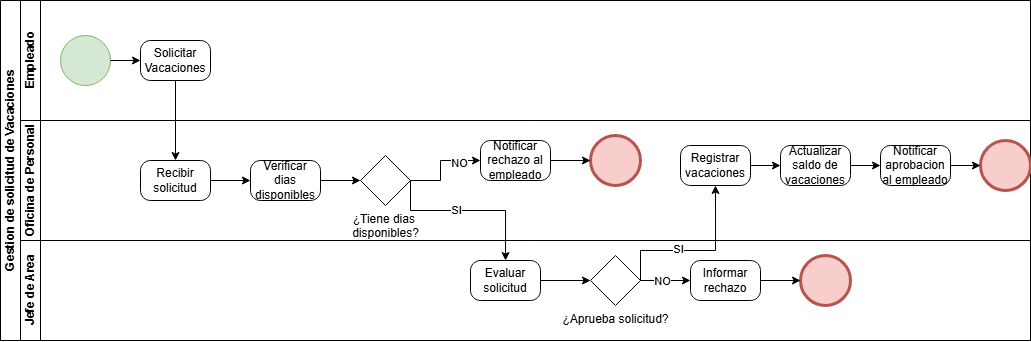

The diagram above was exported from draw.io. Its source (the exported page's mxGraphModel, read from the mxfile embedded in the PNG):
<mxGraphModel dx="1012" dy="516" grid="1" gridSize="10" guides="1" tooltips="1" connect="1" arrows="1" fold="1" page="1" pageScale="1" pageWidth="827" pageHeight="1169" math="0" shadow="0">
  <root>
    <mxCell id="0" />
    <mxCell id="1" parent="0" />
    <mxCell id="NxoPTAhCzCo9s9l61phw-1" parent="1" style="swimlane;html=1;childLayout=stackLayout;resizeParent=1;resizeParentMax=0;horizontal=0;startSize=20;horizontalStack=0;whiteSpace=wrap;" value="Gestion de solicitud de Vacaciones" vertex="1">
      <mxGeometry height="340" width="1030" x="170" y="60" as="geometry" />
    </mxCell>
    <mxCell id="NxoPTAhCzCo9s9l61phw-2" parent="NxoPTAhCzCo9s9l61phw-1" style="swimlane;html=1;startSize=20;horizontal=0;" value="Empleado" vertex="1">
      <mxGeometry height="120" width="1010" x="20" as="geometry" />
    </mxCell>
    <mxCell id="NxoPTAhCzCo9s9l61phw-5" parent="NxoPTAhCzCo9s9l61phw-2" style="points=[[0.145,0.145,0],[0.5,0,0],[0.855,0.145,0],[1,0.5,0],[0.855,0.855,0],[0.5,1,0],[0.145,0.855,0],[0,0.5,0]];shape=mxgraph.bpmn.event;html=1;verticalLabelPosition=bottom;labelBackgroundColor=#ffffff;verticalAlign=top;align=center;perimeter=ellipsePerimeter;outlineConnect=0;aspect=fixed;outline=standard;symbol=general;fillColor=#d5e8d4;strokeColor=#82b366;" value="" vertex="1">
      <mxGeometry height="50" width="50" x="40" y="35" as="geometry" />
    </mxCell>
    <mxCell id="NxoPTAhCzCo9s9l61phw-6" parent="NxoPTAhCzCo9s9l61phw-2" style="points=[[0.25,0,0],[0.5,0,0],[0.75,0,0],[1,0.25,0],[1,0.5,0],[1,0.75,0],[0.75,1,0],[0.5,1,0],[0.25,1,0],[0,0.75,0],[0,0.5,0],[0,0.25,0]];shape=mxgraph.bpmn.task2;whiteSpace=wrap;rectStyle=rounded;size=10;html=1;container=1;expand=0;collapsible=0;taskMarker=abstract;" value="Solicitar Vacaciones" vertex="1">
      <mxGeometry height="40" width="70" x="120" y="40" as="geometry" />
    </mxCell>
    <mxCell id="NxoPTAhCzCo9s9l61phw-38" edge="1" parent="NxoPTAhCzCo9s9l61phw-2" source="NxoPTAhCzCo9s9l61phw-5" style="edgeStyle=orthogonalEdgeStyle;rounded=0;orthogonalLoop=1;jettySize=auto;html=1;exitX=1;exitY=0.5;exitDx=0;exitDy=0;exitPerimeter=0;entryX=0;entryY=0.5;entryDx=0;entryDy=0;entryPerimeter=0;" target="NxoPTAhCzCo9s9l61phw-6">
      <mxGeometry relative="1" as="geometry" />
    </mxCell>
    <mxCell id="NxoPTAhCzCo9s9l61phw-3" parent="NxoPTAhCzCo9s9l61phw-1" style="swimlane;html=1;startSize=20;horizontal=0;" value="Oficina de Personal" vertex="1">
      <mxGeometry height="120" width="1010" x="20" y="120" as="geometry" />
    </mxCell>
    <mxCell id="NxoPTAhCzCo9s9l61phw-7" parent="NxoPTAhCzCo9s9l61phw-3" style="points=[[0.25,0,0],[0.5,0,0],[0.75,0,0],[1,0.25,0],[1,0.5,0],[1,0.75,0],[0.75,1,0],[0.5,1,0],[0.25,1,0],[0,0.75,0],[0,0.5,0],[0,0.25,0]];shape=mxgraph.bpmn.task2;whiteSpace=wrap;rectStyle=rounded;size=10;html=1;container=1;expand=0;collapsible=0;taskMarker=abstract;" value="Recibir solicitud" vertex="1">
      <mxGeometry height="40" width="70" x="120" y="40" as="geometry" />
    </mxCell>
    <mxCell id="NxoPTAhCzCo9s9l61phw-8" parent="NxoPTAhCzCo9s9l61phw-3" style="points=[[0.25,0,0],[0.5,0,0],[0.75,0,0],[1,0.25,0],[1,0.5,0],[1,0.75,0],[0.75,1,0],[0.5,1,0],[0.25,1,0],[0,0.75,0],[0,0.5,0],[0,0.25,0]];shape=mxgraph.bpmn.task2;whiteSpace=wrap;rectStyle=rounded;size=10;html=1;container=1;expand=0;collapsible=0;taskMarker=abstract;" value="Verificar dias disponibles" vertex="1">
      <mxGeometry height="40" width="70" x="230" y="40" as="geometry" />
    </mxCell>
    <mxCell id="NxoPTAhCzCo9s9l61phw-9" parent="NxoPTAhCzCo9s9l61phw-3" style="points=[[0.25,0.25,0],[0.5,0,0],[0.75,0.25,0],[1,0.5,0],[0.75,0.75,0],[0.5,1,0],[0.25,0.75,0],[0,0.5,0]];shape=mxgraph.bpmn.gateway2;html=1;verticalLabelPosition=bottom;labelBackgroundColor=#ffffff;verticalAlign=top;align=center;perimeter=rhombusPerimeter;outlineConnect=0;outline=none;symbol=none;" value="¿Tiene dias&amp;nbsp;&lt;div&gt;disponibles?&lt;/div&gt;" vertex="1">
      <mxGeometry height="50" width="50" x="340" y="35" as="geometry" />
    </mxCell>
    <mxCell id="NxoPTAhCzCo9s9l61phw-10" parent="NxoPTAhCzCo9s9l61phw-3" style="points=[[0.25,0,0],[0.5,0,0],[0.75,0,0],[1,0.25,0],[1,0.5,0],[1,0.75,0],[0.75,1,0],[0.5,1,0],[0.25,1,0],[0,0.75,0],[0,0.5,0],[0,0.25,0]];shape=mxgraph.bpmn.task2;whiteSpace=wrap;rectStyle=rounded;size=10;html=1;container=1;expand=0;collapsible=0;taskMarker=abstract;" value="Notificar rechazo al empleado" vertex="1">
      <mxGeometry height="40" width="70" x="460" y="20" as="geometry" />
    </mxCell>
    <mxCell id="NxoPTAhCzCo9s9l61phw-11" parent="NxoPTAhCzCo9s9l61phw-3" style="points=[[0.145,0.145,0],[0.5,0,0],[0.855,0.145,0],[1,0.5,0],[0.855,0.855,0],[0.5,1,0],[0.145,0.855,0],[0,0.5,0]];shape=mxgraph.bpmn.event;html=1;verticalLabelPosition=bottom;labelBackgroundColor=#ffffff;verticalAlign=top;align=center;perimeter=ellipsePerimeter;outlineConnect=0;aspect=fixed;outline=end;symbol=terminate2;fillColor=#f8cecc;strokeColor=#b85450;" value="" vertex="1">
      <mxGeometry height="50" width="50" x="570" y="15" as="geometry" />
    </mxCell>
    <mxCell id="NxoPTAhCzCo9s9l61phw-14" edge="1" parent="NxoPTAhCzCo9s9l61phw-3" source="NxoPTAhCzCo9s9l61phw-9" style="edgeStyle=orthogonalEdgeStyle;rounded=0;orthogonalLoop=1;jettySize=auto;html=1;entryX=0;entryY=0.5;entryDx=0;entryDy=0;entryPerimeter=0;" target="NxoPTAhCzCo9s9l61phw-10">
      <mxGeometry relative="1" as="geometry">
        <Array as="points">
          <mxPoint x="420" y="60" />
          <mxPoint x="420" y="40" />
        </Array>
      </mxGeometry>
    </mxCell>
    <mxCell id="NxoPTAhCzCo9s9l61phw-17" connectable="0" parent="NxoPTAhCzCo9s9l61phw-14" style="edgeLabel;html=1;align=center;verticalAlign=middle;resizable=0;points=[];" value="NO" vertex="1">
      <mxGeometry relative="1" x="0.5111" y="-2" as="geometry">
        <mxPoint as="offset" />
      </mxGeometry>
    </mxCell>
    <mxCell id="NxoPTAhCzCo9s9l61phw-24" parent="NxoPTAhCzCo9s9l61phw-3" style="points=[[0.25,0,0],[0.5,0,0],[0.75,0,0],[1,0.25,0],[1,0.5,0],[1,0.75,0],[0.75,1,0],[0.5,1,0],[0.25,1,0],[0,0.75,0],[0,0.5,0],[0,0.25,0]];shape=mxgraph.bpmn.task2;whiteSpace=wrap;rectStyle=rounded;size=10;html=1;container=1;expand=0;collapsible=0;taskMarker=abstract;" value="Registrar vacaciones" vertex="1">
      <mxGeometry height="40" width="70" x="660" y="25" as="geometry" />
    </mxCell>
    <mxCell id="NxoPTAhCzCo9s9l61phw-25" parent="NxoPTAhCzCo9s9l61phw-3" style="points=[[0.25,0,0],[0.5,0,0],[0.75,0,0],[1,0.25,0],[1,0.5,0],[1,0.75,0],[0.75,1,0],[0.5,1,0],[0.25,1,0],[0,0.75,0],[0,0.5,0],[0,0.25,0]];shape=mxgraph.bpmn.task2;whiteSpace=wrap;rectStyle=rounded;size=10;html=1;container=1;expand=0;collapsible=0;taskMarker=abstract;" value="Actualizar saldo de vacaciones" vertex="1">
      <mxGeometry height="40" width="70" x="760" y="25" as="geometry" />
    </mxCell>
    <mxCell id="NxoPTAhCzCo9s9l61phw-26" parent="NxoPTAhCzCo9s9l61phw-3" style="points=[[0.25,0,0],[0.5,0,0],[0.75,0,0],[1,0.25,0],[1,0.5,0],[1,0.75,0],[0.75,1,0],[0.5,1,0],[0.25,1,0],[0,0.75,0],[0,0.5,0],[0,0.25,0]];shape=mxgraph.bpmn.task2;whiteSpace=wrap;rectStyle=rounded;size=10;html=1;container=1;expand=0;collapsible=0;taskMarker=abstract;" value="Notificar aprobacion al empleado" vertex="1">
      <mxGeometry height="40" width="70" x="860" y="25" as="geometry" />
    </mxCell>
    <mxCell id="NxoPTAhCzCo9s9l61phw-27" parent="NxoPTAhCzCo9s9l61phw-3" style="points=[[0.145,0.145,0],[0.5,0,0],[0.855,0.145,0],[1,0.5,0],[0.855,0.855,0],[0.5,1,0],[0.145,0.855,0],[0,0.5,0]];shape=mxgraph.bpmn.event;html=1;verticalLabelPosition=bottom;labelBackgroundColor=#ffffff;verticalAlign=top;align=center;perimeter=ellipsePerimeter;outlineConnect=0;aspect=fixed;outline=end;symbol=terminate2;fillColor=#f8cecc;strokeColor=#b85450;" value="" vertex="1">
      <mxGeometry height="50" width="50" x="960" y="20" as="geometry" />
    </mxCell>
    <mxCell id="NxoPTAhCzCo9s9l61phw-28" edge="1" parent="NxoPTAhCzCo9s9l61phw-3" source="NxoPTAhCzCo9s9l61phw-10" style="edgeStyle=orthogonalEdgeStyle;rounded=0;orthogonalLoop=1;jettySize=auto;html=1;exitX=1;exitY=0.5;exitDx=0;exitDy=0;exitPerimeter=0;entryX=0;entryY=0.5;entryDx=0;entryDy=0;entryPerimeter=0;" target="NxoPTAhCzCo9s9l61phw-11">
      <mxGeometry relative="1" as="geometry" />
    </mxCell>
    <mxCell id="NxoPTAhCzCo9s9l61phw-33" edge="1" parent="NxoPTAhCzCo9s9l61phw-3" source="NxoPTAhCzCo9s9l61phw-24" style="edgeStyle=orthogonalEdgeStyle;rounded=0;orthogonalLoop=1;jettySize=auto;html=1;exitX=1;exitY=0.5;exitDx=0;exitDy=0;exitPerimeter=0;entryX=0;entryY=0.5;entryDx=0;entryDy=0;entryPerimeter=0;" target="NxoPTAhCzCo9s9l61phw-25">
      <mxGeometry relative="1" as="geometry" />
    </mxCell>
    <mxCell id="NxoPTAhCzCo9s9l61phw-35" edge="1" parent="NxoPTAhCzCo9s9l61phw-3" source="NxoPTAhCzCo9s9l61phw-25" style="edgeStyle=orthogonalEdgeStyle;rounded=0;orthogonalLoop=1;jettySize=auto;html=1;exitX=1;exitY=0.5;exitDx=0;exitDy=0;exitPerimeter=0;entryX=0;entryY=0.5;entryDx=0;entryDy=0;entryPerimeter=0;" target="NxoPTAhCzCo9s9l61phw-26">
      <mxGeometry relative="1" as="geometry" />
    </mxCell>
    <mxCell id="NxoPTAhCzCo9s9l61phw-36" edge="1" parent="NxoPTAhCzCo9s9l61phw-3" source="NxoPTAhCzCo9s9l61phw-26" style="edgeStyle=orthogonalEdgeStyle;rounded=0;orthogonalLoop=1;jettySize=auto;html=1;exitX=1;exitY=0.5;exitDx=0;exitDy=0;exitPerimeter=0;entryX=0;entryY=0.5;entryDx=0;entryDy=0;entryPerimeter=0;" target="NxoPTAhCzCo9s9l61phw-27">
      <mxGeometry relative="1" as="geometry" />
    </mxCell>
    <mxCell id="NxoPTAhCzCo9s9l61phw-40" edge="1" parent="NxoPTAhCzCo9s9l61phw-3" source="NxoPTAhCzCo9s9l61phw-7" style="edgeStyle=orthogonalEdgeStyle;rounded=0;orthogonalLoop=1;jettySize=auto;html=1;exitX=1;exitY=0.5;exitDx=0;exitDy=0;exitPerimeter=0;entryX=0;entryY=0.5;entryDx=0;entryDy=0;entryPerimeter=0;" target="NxoPTAhCzCo9s9l61phw-8">
      <mxGeometry relative="1" as="geometry" />
    </mxCell>
    <mxCell id="NxoPTAhCzCo9s9l61phw-41" edge="1" parent="NxoPTAhCzCo9s9l61phw-3" source="NxoPTAhCzCo9s9l61phw-8" style="edgeStyle=orthogonalEdgeStyle;rounded=0;orthogonalLoop=1;jettySize=auto;html=1;exitX=1;exitY=0.5;exitDx=0;exitDy=0;exitPerimeter=0;entryX=0;entryY=0.5;entryDx=0;entryDy=0;entryPerimeter=0;" target="NxoPTAhCzCo9s9l61phw-9">
      <mxGeometry relative="1" as="geometry" />
    </mxCell>
    <mxCell id="NxoPTAhCzCo9s9l61phw-4" parent="NxoPTAhCzCo9s9l61phw-1" style="swimlane;html=1;startSize=20;horizontal=0;" value="Jefe de Area" vertex="1">
      <mxGeometry height="100" width="1010" x="20" y="240" as="geometry" />
    </mxCell>
    <mxCell id="NxoPTAhCzCo9s9l61phw-12" parent="NxoPTAhCzCo9s9l61phw-4" style="points=[[0.25,0,0],[0.5,0,0],[0.75,0,0],[1,0.25,0],[1,0.5,0],[1,0.75,0],[0.75,1,0],[0.5,1,0],[0.25,1,0],[0,0.75,0],[0,0.5,0],[0,0.25,0]];shape=mxgraph.bpmn.task2;whiteSpace=wrap;rectStyle=rounded;size=10;html=1;container=1;expand=0;collapsible=0;taskMarker=abstract;" value="Evaluar solicitud" vertex="1">
      <mxGeometry height="40" width="70" x="450" y="20" as="geometry" />
    </mxCell>
    <mxCell id="NxoPTAhCzCo9s9l61phw-13" parent="NxoPTAhCzCo9s9l61phw-4" style="points=[[0.25,0.25,0],[0.5,0,0],[0.75,0.25,0],[1,0.5,0],[0.75,0.75,0],[0.5,1,0],[0.25,0.75,0],[0,0.5,0]];shape=mxgraph.bpmn.gateway2;html=1;verticalLabelPosition=bottom;labelBackgroundColor=#ffffff;verticalAlign=top;align=center;perimeter=rhombusPerimeter;outlineConnect=0;outline=none;symbol=none;" value="¿Aprueba solicitud?" vertex="1">
      <mxGeometry height="50" width="50" x="570" y="15" as="geometry" />
    </mxCell>
    <mxCell id="NxoPTAhCzCo9s9l61phw-19" parent="NxoPTAhCzCo9s9l61phw-4" style="points=[[0.25,0,0],[0.5,0,0],[0.75,0,0],[1,0.25,0],[1,0.5,0],[1,0.75,0],[0.75,1,0],[0.5,1,0],[0.25,1,0],[0,0.75,0],[0,0.5,0],[0,0.25,0]];shape=mxgraph.bpmn.task2;whiteSpace=wrap;rectStyle=rounded;size=10;html=1;container=1;expand=0;collapsible=0;taskMarker=abstract;" value="Informar rechazo" vertex="1">
      <mxGeometry height="40" width="70" x="670" y="20" as="geometry" />
    </mxCell>
    <mxCell id="NxoPTAhCzCo9s9l61phw-20" parent="NxoPTAhCzCo9s9l61phw-4" style="points=[[0.145,0.145,0],[0.5,0,0],[0.855,0.145,0],[1,0.5,0],[0.855,0.855,0],[0.5,1,0],[0.145,0.855,0],[0,0.5,0]];shape=mxgraph.bpmn.event;html=1;verticalLabelPosition=bottom;labelBackgroundColor=#ffffff;verticalAlign=top;align=center;perimeter=ellipsePerimeter;outlineConnect=0;aspect=fixed;outline=end;symbol=terminate2;fillColor=#f8cecc;strokeColor=#b85450;" value="" vertex="1">
      <mxGeometry height="50" width="50" x="780" y="15" as="geometry" />
    </mxCell>
    <mxCell id="NxoPTAhCzCo9s9l61phw-21" edge="1" parent="NxoPTAhCzCo9s9l61phw-4" source="NxoPTAhCzCo9s9l61phw-13" style="edgeStyle=orthogonalEdgeStyle;rounded=0;orthogonalLoop=1;jettySize=auto;html=1;entryX=0;entryY=0.5;entryDx=0;entryDy=0;entryPerimeter=0;" target="NxoPTAhCzCo9s9l61phw-19">
      <mxGeometry relative="1" as="geometry" />
    </mxCell>
    <mxCell id="NxoPTAhCzCo9s9l61phw-22" connectable="0" parent="NxoPTAhCzCo9s9l61phw-21" style="edgeLabel;html=1;align=center;verticalAlign=middle;resizable=0;points=[];" value="NO" vertex="1">
      <mxGeometry relative="1" x="-0.16" as="geometry">
        <mxPoint as="offset" />
      </mxGeometry>
    </mxCell>
    <mxCell id="NxoPTAhCzCo9s9l61phw-23" edge="1" parent="NxoPTAhCzCo9s9l61phw-4" source="NxoPTAhCzCo9s9l61phw-12" style="edgeStyle=orthogonalEdgeStyle;rounded=0;orthogonalLoop=1;jettySize=auto;html=1;exitX=1;exitY=0.5;exitDx=0;exitDy=0;exitPerimeter=0;entryX=0;entryY=0.5;entryDx=0;entryDy=0;entryPerimeter=0;" target="NxoPTAhCzCo9s9l61phw-13">
      <mxGeometry relative="1" as="geometry" />
    </mxCell>
    <mxCell id="NxoPTAhCzCo9s9l61phw-37" edge="1" parent="NxoPTAhCzCo9s9l61phw-4" source="NxoPTAhCzCo9s9l61phw-19" style="edgeStyle=orthogonalEdgeStyle;rounded=0;orthogonalLoop=1;jettySize=auto;html=1;exitX=1;exitY=0.5;exitDx=0;exitDy=0;exitPerimeter=0;entryX=0;entryY=0.5;entryDx=0;entryDy=0;entryPerimeter=0;" target="NxoPTAhCzCo9s9l61phw-20">
      <mxGeometry relative="1" as="geometry" />
    </mxCell>
    <mxCell id="NxoPTAhCzCo9s9l61phw-15" edge="1" parent="NxoPTAhCzCo9s9l61phw-1" source="NxoPTAhCzCo9s9l61phw-9" style="edgeStyle=orthogonalEdgeStyle;rounded=0;orthogonalLoop=1;jettySize=auto;html=1;exitX=1;exitY=0.5;exitDx=0;exitDy=0;exitPerimeter=0;" target="NxoPTAhCzCo9s9l61phw-12">
      <mxGeometry relative="1" as="geometry">
        <Array as="points">
          <mxPoint x="410" y="210" />
          <mxPoint x="505" y="210" />
        </Array>
      </mxGeometry>
    </mxCell>
    <mxCell id="NxoPTAhCzCo9s9l61phw-16" connectable="0" parent="NxoPTAhCzCo9s9l61phw-15" style="edgeLabel;html=1;align=center;verticalAlign=middle;resizable=0;points=[];" value="SI" vertex="1">
      <mxGeometry relative="1" x="-0.1429" y="1" as="geometry">
        <mxPoint as="offset" />
      </mxGeometry>
    </mxCell>
    <mxCell id="NxoPTAhCzCo9s9l61phw-31" edge="1" parent="NxoPTAhCzCo9s9l61phw-1" source="NxoPTAhCzCo9s9l61phw-13" style="edgeStyle=orthogonalEdgeStyle;rounded=0;orthogonalLoop=1;jettySize=auto;html=1;exitX=1;exitY=0.5;exitDx=0;exitDy=0;exitPerimeter=0;entryX=0.5;entryY=1;entryDx=0;entryDy=0;entryPerimeter=0;" target="NxoPTAhCzCo9s9l61phw-24">
      <mxGeometry relative="1" as="geometry">
        <Array as="points">
          <mxPoint x="640" y="250" />
          <mxPoint x="715" y="250" />
        </Array>
      </mxGeometry>
    </mxCell>
    <mxCell id="NxoPTAhCzCo9s9l61phw-32" connectable="0" parent="NxoPTAhCzCo9s9l61phw-31" style="edgeLabel;html=1;align=center;verticalAlign=middle;resizable=0;points=[];" value="SI" vertex="1">
      <mxGeometry relative="1" x="-0.2118" y="2" as="geometry">
        <mxPoint as="offset" />
      </mxGeometry>
    </mxCell>
    <mxCell id="NxoPTAhCzCo9s9l61phw-39" edge="1" parent="NxoPTAhCzCo9s9l61phw-1" source="NxoPTAhCzCo9s9l61phw-6" style="edgeStyle=orthogonalEdgeStyle;rounded=0;orthogonalLoop=1;jettySize=auto;html=1;exitX=0.5;exitY=1;exitDx=0;exitDy=0;exitPerimeter=0;entryX=0.5;entryY=0;entryDx=0;entryDy=0;entryPerimeter=0;" target="NxoPTAhCzCo9s9l61phw-7">
      <mxGeometry relative="1" as="geometry" />
    </mxCell>
  </root>
</mxGraphModel>